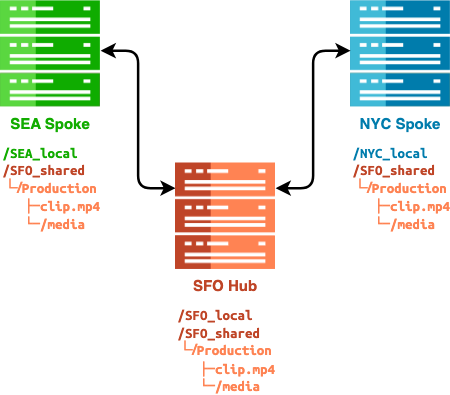

The diagram above was exported from draw.io. Its source (the exported page's mxGraphModel, read from the mxfile embedded in the PNG):
<mxGraphModel dx="797" dy="1146" grid="1" gridSize="10" guides="1" tooltips="1" connect="1" arrows="1" fold="1" page="1" pageScale="1" pageWidth="850" pageHeight="1100" math="0" shadow="0">
  <root>
    <mxCell id="0" />
    <mxCell id="1" parent="0" />
    <mxCell id="w1GGjTfIHyrQd2LgTK3m-5" value="SEA Spoke" style="shape=image;verticalLabelPosition=bottom;labelBackgroundColor=none;verticalAlign=top;imageAspect=0;image=data:image/png,(base64 omitted: 4128 chars);fontStyle=1;fontColor=#12ac00;" parent="1" vertex="1">
      <mxGeometry width="80" height="85.15" as="geometry" />
    </mxCell>
    <mxCell id="7oXHpIidxfNM3pCjyfbW-4" value="NYC Spoke" style="shape=image;verticalLabelPosition=bottom;labelBackgroundColor=none;verticalAlign=top;aspect=fixed;imageAspect=0;image=data:image/png,(base64 omitted: 3848 chars);fontStyle=1;fontColor=#007cac;" parent="1" vertex="1">
      <mxGeometry x="280" width="80" height="85.15" as="geometry" />
    </mxCell>
    <mxCell id="7oXHpIidxfNM3pCjyfbW-8" value="" style="endArrow=classic;html=1;rounded=1;strokeWidth=2;startArrow=classic;startFill=1;" parent="1" edge="1">
      <mxGeometry width="50" height="50" relative="1" as="geometry">
        <mxPoint x="140" y="150" as="sourcePoint" />
        <mxPoint x="80" y="40" as="targetPoint" />
        <Array as="points">
          <mxPoint x="110" y="150" />
          <mxPoint x="110" y="40" />
        </Array>
      </mxGeometry>
    </mxCell>
    <mxCell id="7oXHpIidxfNM3pCjyfbW-12" value="" style="endArrow=classic;html=1;rounded=1;strokeWidth=2;startArrow=classic;startFill=1;" parent="1" edge="1">
      <mxGeometry width="50" height="50" relative="1" as="geometry">
        <mxPoint x="220" y="150" as="sourcePoint" />
        <mxPoint x="280" y="40" as="targetPoint" />
        <Array as="points">
          <mxPoint x="250" y="150" />
          <mxPoint x="250" y="40" />
        </Array>
      </mxGeometry>
    </mxCell>
    <mxCell id="7oXHpIidxfNM3pCjyfbW-14" value="SFO Hub" style="shape=image;verticalLabelPosition=bottom;labelBackgroundColor=none;verticalAlign=top;aspect=fixed;imageAspect=0;image=data:image/png,(base64 omitted: 4256 chars);fontStyle=1;fontColor=#bf4527;" parent="1" vertex="1">
      <mxGeometry x="140" y="130" width="80" height="85.16" as="geometry" />
    </mxCell>
    <mxCell id="w1GGjTfIHyrQd2LgTK3m-1" value="&lt;font style=&quot;&quot; face=&quot;Ubuntu Mono&quot;&gt;&lt;font style=&quot;&quot; color=&quot;#bf4527&quot;&gt;/SFO_local&lt;br&gt;/SFO_shared&lt;/font&gt;&lt;br&gt;&lt;/font&gt;└/&lt;font style=&quot;font-size: 12px;&quot; face=&quot;Ubuntu Mono&quot;&gt;Production&lt;br&gt;&lt;/font&gt;&lt;span style=&quot;flex-shrink: 0; box-sizing: border-box; padding-left: 8px; margin-right: 8px; user-select: none; float: left; font-weight: 400; display: inline-block !important; min-width: calc(2ch + 16px) !important; padding-right: 8px !important;&quot; data-ds--line-number=&quot;4&quot; class=&quot;comment linenumber ds-line-number&quot;&gt;&lt;/span&gt;&lt;font style=&quot;font-size: 12px;&quot; face=&quot;Ubuntu Mono&quot;&gt;&lt;span style=&quot;font-weight: 400;&quot;&gt;&amp;nbsp; &amp;nbsp;&lt;/span&gt;&lt;span style=&quot;font-weight: normal;&quot;&gt;├─&lt;/span&gt;clip.mp4&lt;br&gt;&lt;/font&gt;&lt;span style=&quot;border-color: var(--border-color); font-family: &amp;quot;Ubuntu Mono&amp;quot;; font-weight: 400;&quot;&gt;&amp;nbsp; &amp;nbsp;└─&lt;/span&gt;&lt;span style=&quot;border-color: var(--border-color); font-family: &amp;quot;Ubuntu Mono&amp;quot;;&quot;&gt;/media&lt;/span&gt;&lt;font style=&quot;font-size: 12px;&quot; face=&quot;Ubuntu Mono&quot;&gt;&lt;span style=&quot;font-weight: 400;&quot;&gt;&lt;br&gt;&lt;/span&gt;&lt;/font&gt;" style="text;html=1;strokeColor=none;fillColor=none;align=left;verticalAlign=middle;whiteSpace=wrap;rounded=0;fontStyle=1;fontColor=#fe8353;labelBackgroundColor=none;" parent="1" vertex="1">
      <mxGeometry x="140" y="245" width="80" height="69" as="geometry" />
    </mxCell>
    <mxCell id="w1GGjTfIHyrQd2LgTK3m-2" value="&lt;font style=&quot;font-size: 12px;&quot; face=&quot;Ubuntu Mono&quot;&gt;&lt;font color=&quot;#007cac&quot;&gt;/NYC_local&lt;br&gt;&lt;/font&gt;&lt;/font&gt;&lt;font style=&quot;border-color: var(--border-color);&quot; face=&quot;Ubuntu Mono&quot;&gt;&lt;font style=&quot;border-color: var(--border-color);&quot; color=&quot;#bf4527&quot;&gt;/SFO_shared&lt;/font&gt;&lt;br style=&quot;border-color: var(--border-color);&quot;&gt;&lt;/font&gt;└/&lt;font style=&quot;border-color: var(--border-color);&quot; face=&quot;Ubuntu Mono&quot;&gt;Production&lt;br style=&quot;border-color: var(--border-color);&quot;&gt;&lt;/font&gt;&lt;font style=&quot;border-color: var(--border-color);&quot; face=&quot;Ubuntu Mono&quot;&gt;&lt;span style=&quot;border-color: var(--border-color); font-weight: 400;&quot;&gt;&amp;nbsp; &amp;nbsp;&lt;/span&gt;&lt;span style=&quot;border-color: var(--border-color); font-weight: normal;&quot;&gt;├─&lt;/span&gt;clip.mp4&lt;br style=&quot;border-color: var(--border-color);&quot;&gt;&lt;/font&gt;&lt;span style=&quot;border-color: var(--border-color); font-family: &amp;quot;Ubuntu Mono&amp;quot;; font-weight: 400;&quot;&gt;&amp;nbsp; &amp;nbsp;└─&lt;/span&gt;&lt;span style=&quot;border-color: var(--border-color); font-family: &amp;quot;Ubuntu Mono&amp;quot;;&quot;&gt;/media&lt;/span&gt;&lt;font style=&quot;font-size: 12px;&quot; face=&quot;Ubuntu Mono&quot;&gt;&lt;span style=&quot;font-weight: 400;&quot;&gt;&lt;br&gt;&lt;/span&gt;&lt;/font&gt;" style="text;html=1;strokeColor=none;fillColor=none;align=left;verticalAlign=middle;whiteSpace=wrap;rounded=0;fontStyle=1;fontColor=#fe8353;labelBackgroundColor=none;" parent="1" vertex="1">
      <mxGeometry x="280" y="115" width="80" height="70" as="geometry" />
    </mxCell>
    <mxCell id="w1GGjTfIHyrQd2LgTK3m-3" value="&lt;font style=&quot;font-size: 12px;&quot; face=&quot;Ubuntu Mono&quot;&gt;&lt;font color=&quot;#12ac00&quot;&gt;/SEA_local&lt;br&gt;&lt;/font&gt;&lt;/font&gt;&lt;font style=&quot;border-color: var(--border-color);&quot; face=&quot;Ubuntu Mono&quot;&gt;&lt;font style=&quot;border-color: var(--border-color);&quot; color=&quot;#bf4527&quot;&gt;/SFO_shared&lt;/font&gt;&lt;br style=&quot;border-color: var(--border-color);&quot;&gt;&lt;/font&gt;└/&lt;font style=&quot;border-color: var(--border-color);&quot; face=&quot;Ubuntu Mono&quot;&gt;Production&lt;br style=&quot;border-color: var(--border-color);&quot;&gt;&lt;/font&gt;&lt;font style=&quot;border-color: var(--border-color);&quot; face=&quot;Ubuntu Mono&quot;&gt;&lt;span style=&quot;border-color: var(--border-color); font-weight: 400;&quot;&gt;&amp;nbsp; &amp;nbsp;&lt;/span&gt;&lt;span style=&quot;border-color: var(--border-color); font-weight: normal;&quot;&gt;├─&lt;/span&gt;clip.mp4&lt;br style=&quot;border-color: var(--border-color);&quot;&gt;&lt;/font&gt;&lt;span style=&quot;border-color: var(--border-color); font-family: &amp;quot;Ubuntu Mono&amp;quot;; font-weight: 400;&quot;&gt;&amp;nbsp; &amp;nbsp;└─&lt;/span&gt;&lt;span style=&quot;border-color: var(--border-color); font-family: &amp;quot;Ubuntu Mono&amp;quot;;&quot;&gt;/media&lt;/span&gt;&lt;font style=&quot;font-size: 12px;&quot; face=&quot;Ubuntu Mono&quot;&gt;&lt;span style=&quot;font-weight: 400;&quot;&gt;&lt;br&gt;&lt;/span&gt;&lt;/font&gt;" style="text;html=1;strokeColor=none;fillColor=none;align=left;verticalAlign=middle;whiteSpace=wrap;rounded=0;fontStyle=1;fontColor=#fe8353;labelBackgroundColor=none;" parent="1" vertex="1">
      <mxGeometry y="115" width="80" height="70" as="geometry" />
    </mxCell>
  </root>
</mxGraphModel>